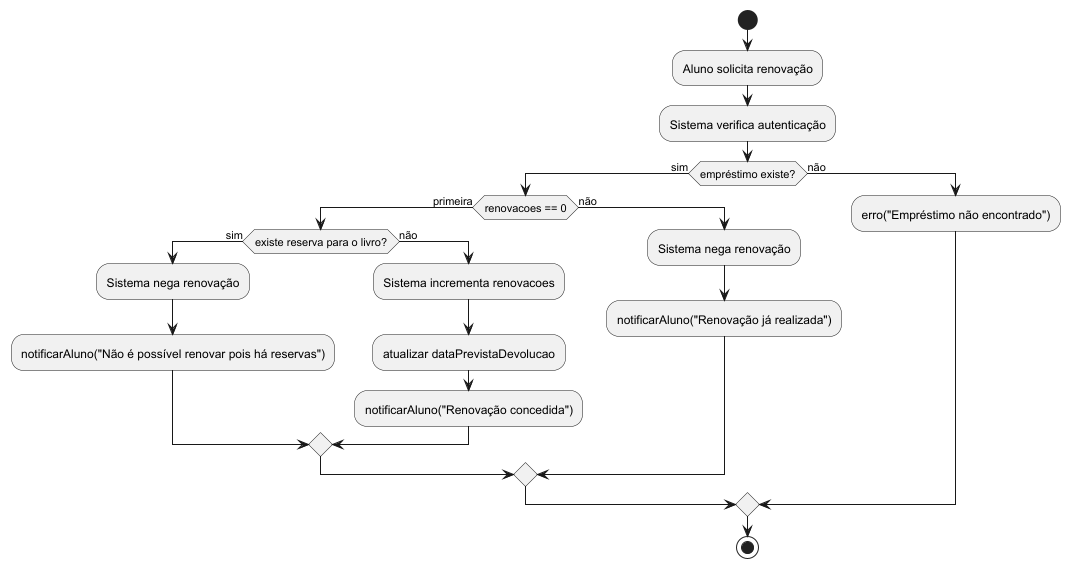

The diagram above was rendered by PlantUML. Its source (embedded in the PNG):
@startuml
start
:Aluno solicita renovação;
:Sistema verifica autenticação;
if (empréstimo existe?) then (sim)
    if (renovacoes == 0) then (primeira)
        if (existe reserva para o livro?) then (sim)
            :Sistema nega renovação;
            :notificarAluno("Não é possível renovar pois há reservas");
        else (não)
            :Sistema incrementa renovacoes;
            :atualizar dataPrevistaDevolucao;
            :notificarAluno("Renovação concedida");
        endif
    else (não)
        :Sistema nega renovação;
        :notificarAluno("Renovação já realizada");
    endif
else (não)
    :erro("Empréstimo não encontrado");
endif
stop
@enduml